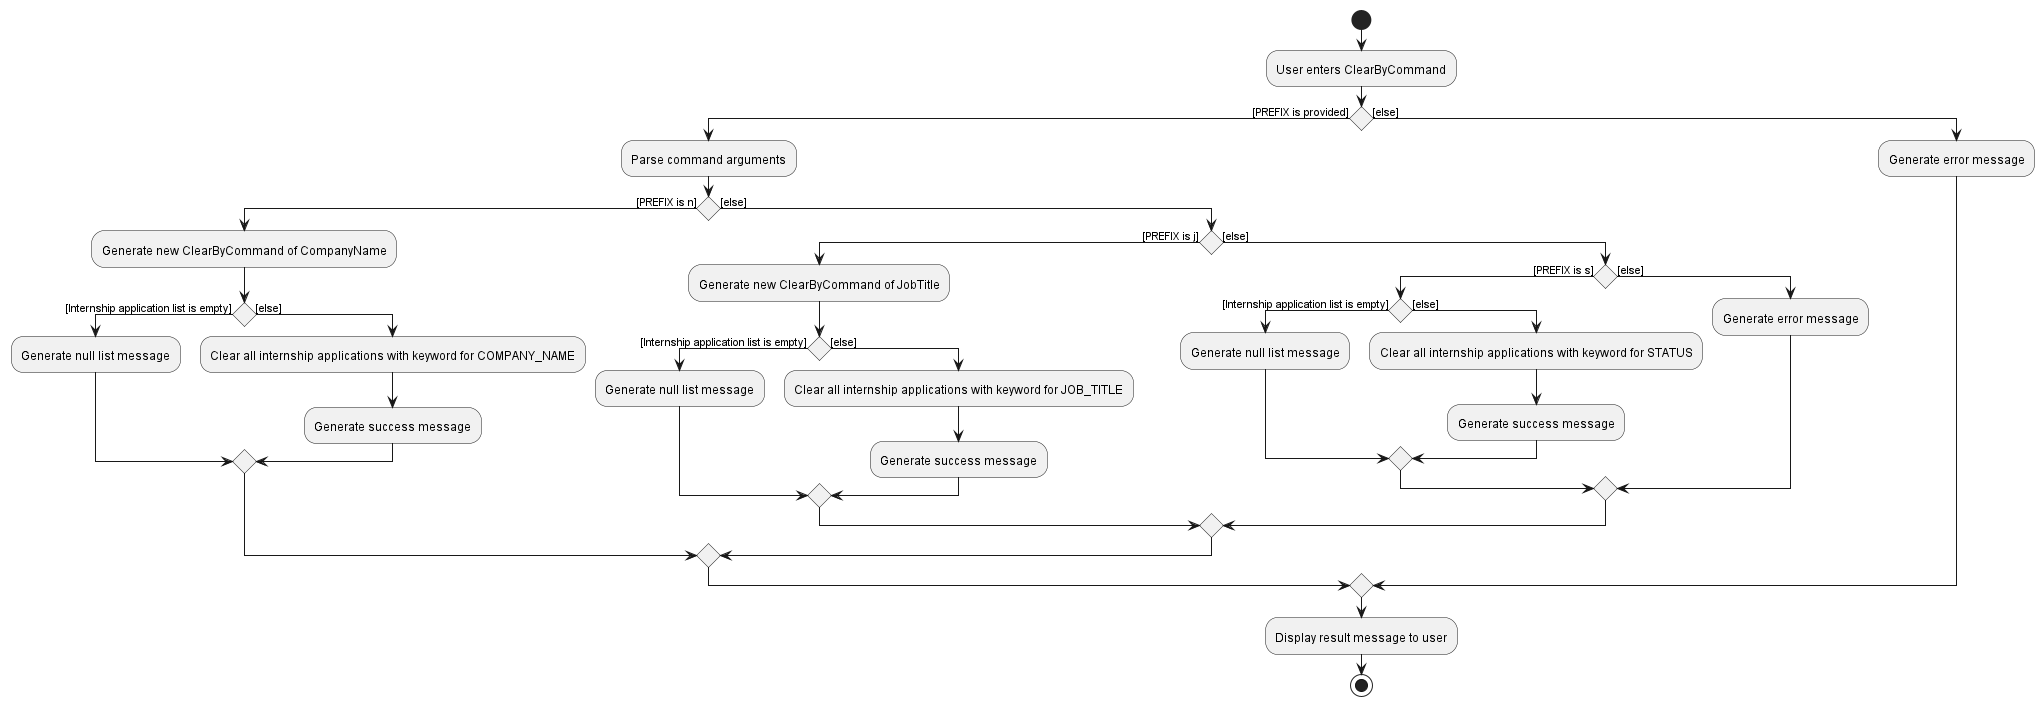

The diagram above was rendered by PlantUML. Its source (embedded in the PNG):
@startuml
start
:User enters ClearByCommand;
if () then ([PREFIX is provided])
    :Parse command arguments;
    if () then ([PREFIX is n])
        :Generate new ClearByCommand of CompanyName;
        if () then ([Internship application list is empty])
        :Generate null list message;
        else ([else])
        :Clear all internship applications with keyword for COMPANY_NAME;
        :Generate success message;
        endif
        else ([else])
            if () then ([PREFIX is j])
            :Generate new ClearByCommand of JobTitle;
            if () then ([Internship application list is empty])
            :Generate null list message;
            else ([else])
            :Clear all internship applications with keyword for JOB_TITLE;
            :Generate success message;
            endif
            else ([else])
                if () then ([PREFIX is s])
                if () then ([Internship application list is empty])
                :Generate null list message;
                else ([else])
                :Clear all internship applications with keyword for STATUS;
                :Generate success message;
                endif
                else ([else])
                :Generate error message;
                endif
            endif
        endif
    else ([else])
    :Generate error message;
endif
:Display result message to user;
stop


@enduml